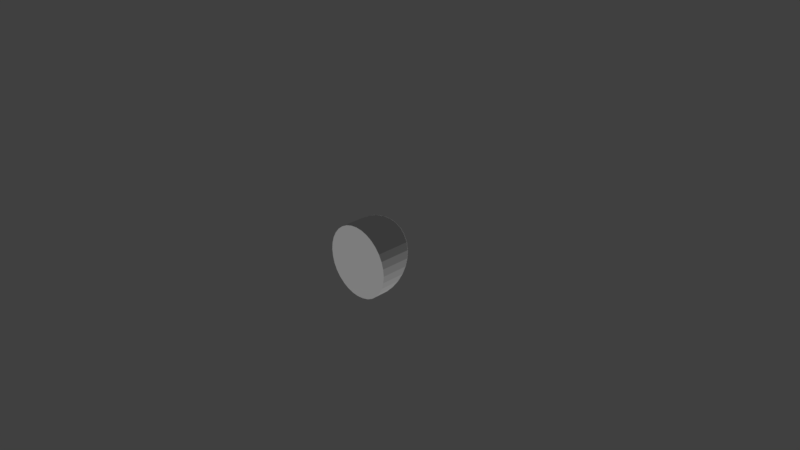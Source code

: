 # Source: b5p2.blend  (saved by Blender 2.78.0; exported with 4.5.12 LTS)
import bpy
from mathutils import Matrix  # noqa: F401  (used for matrix-valued properties, if any)

bpy.ops.wm.read_factory_settings(use_empty=True)
scene = bpy.context.scene
scene.name = 'Scene'

# ---- collections
col_collection_1 = bpy.data.collections.new('Collection 1'); scene.collection.children.link(col_collection_1)

# ---- materials (node trees are filled in below, after node groups)
mat_black = bpy.data.materials.new('black')
mat_black.alpha_threshold = 0.0
mat_black.use_transparent_shadow = False
mat_black.roughness = 0.5
mat_gray = bpy.data.materials.new('gray')
mat_gray.alpha_threshold = 0.0
mat_gray.use_transparent_shadow = False
mat_gray.roughness = 0.5

# ---- material node trees

# ---- world
world_world = bpy.data.worlds.new('World'); scene.world = world_world
world_world.color = (0.05088, 0.05088, 0.05088)
world_world.use_sun_shadow = False
world_world.sun_shadow_jitter_overblur = 0.0
world_world.cycles.sampling_method = 'MANUAL'

# ---- cameras
cam_camera = bpy.data.cameras.new('Camera')
cam_camera.clip_end = 100.0
cam_camera.lens = 35.0
cam_camera.sensor_width = 32.0
cam_camera.sensor_height = 18.0
cam_camera.ortho_scale = 7.314
cam_camera.dof.focus_distance = 0.0
cam_camera.dof.aperture_fstop = 128.0

# ---- lights
light_lamp = bpy.data.lights.new('Lamp', 'SUN')
light_lamp.transmission_factor = 0.0
light_lamp.cutoff_distance = 30.0
light_lamp.use_shadow = False
light_lamp.angle = 0.1993
light_lamp.energy = 1.0
light_lamp.shadow_buffer_clip_start = 1.001
light_lamp.shadow_soft_size = 0.1
light_lamp.shadow_cascade_max_distance = 1000.0

# ---- meshes
me_cylinder_000 = bpy.data.meshes.new('Cylinder.000')
me_cylinder_000.from_pydata([(0.0, 1.0, 2.704), (0.1951, 0.9808, 2.623), (0.3864, 0.9186, 2.575), (0.5556, 0.8315, 2.572), (0.7071, 0.7071, 2.604), (0.8315, 0.5556, 2.673), (0.9239, 0.3827, 2.776), (0.9808, 0.1951, 2.91), (1.0, 1.535e-07, 3.069), (0.5556, -0.8315, 4.008), (0.3827, -0.9239, 4.174), (0.1951, -0.9808, 4.317), (-3.258e-07, -1.0, 4.431), (-0.1951, -0.9808, 4.512), (-0.3827, -0.9239, 4.556), (-0.5556, -0.8315, 4.562), (-0.7071, -0.7071, 4.531), (-0.8315, -0.5556, 4.462), (-0.9239, -0.3827, 4.358), (-0.9808, -0.1951, 4.225), (-1.0, 1.044e-06, 4.066), (-0.9808, 0.1951, 3.888), (-0.9239, 0.3827, 3.698), (-0.8315, 0.5556, 3.502), (-0.7071, 0.7071, 3.309), (-0.5556, 0.8315, 3.126), (-0.3827, 0.9239, 2.96), (-0.1951, 0.9808, 2.818), (0.9808, -0.1951, 3.247), (0.9239, -0.3827, 3.437), (0.8315, -0.5556, 3.633), (0.7071, -0.7071, 3.825)], [], [(26, 27, 0, 1, 2, 3, 4, 5, 6, 7, 8, 28, 29, 30, 31, 9, 10, 11, 12, 13, 14, 15, 16, 17, 18, 19, 20, 21, 22, 23, 24, 25)])
me_cylinder_000.materials.append(mat_black)
me_cylinder_000.use_remesh_preserve_volume = False
me_cylinder_000.use_remesh_preserve_attributes = False
me_cylinder_000.use_mirror_vertex_groups = False
me_cylinder_000.update()
me_cylinder_005 = bpy.data.meshes.new('Cylinder.005')
me_cylinder_005.from_pydata([(0.003698, 0.9948, 4.574), (0.1988, 0.9756, 4.574), (0.3864, 0.9186, 4.574), (0.5593, 0.8262, 4.574), (0.7108, 0.7019, 4.574), (0.8352, 0.5503, 4.574), (0.9276, 0.3775, 4.574), (0.9845, 0.1899, 4.574), (1.004, -0.00523, 4.574), (0.5593, -0.8367, 4.574), (0.3864, -0.9291, 4.574), (0.1951, -0.9808, 4.578), (-3.258e-07, -1.0, 4.578), (-0.1951, -0.9808, 4.578), (-0.3827, -0.9239, 4.578), (-0.5556, -0.8315, 4.578), (-0.7071, -0.7071, 4.578), (-0.8315, -0.5556, 4.578), (-0.9239, -0.3827, 4.578), (-0.9771, -0.2003, 4.574), (-0.9963, -0.005229, 4.574), (-0.9771, 0.1899, 4.574), (-0.9202, 0.3775, 4.574), (-0.8278, 0.5503, 4.574), (-0.7034, 0.7019, 4.574), (-0.5519, 0.8262, 4.574), (-0.379, 0.9187, 4.574), (-0.1914, 0.9756, 4.574), (0.9845, -0.2003, 4.574), (0.9276, -0.3879, 4.574), (0.8352, -0.5608, 4.574), (0.7108, -0.7123, 4.574), (0.0, 1.0, 2.714), (0.1951, 0.9808, 2.633), (0.3864, 0.9186, 2.585), (0.5556, 0.8315, 2.582), (0.7071, 0.7071, 2.614), (0.8315, 0.5556, 2.683), (0.9239, 0.3827, 2.786), (0.9808, 0.1951, 2.92), (1.0, 1.537e-07, 3.079), (0.5556, -0.8315, 4.018), (0.3827, -0.9239, 4.184), (0.1951, -0.9808, 4.327), (-3.258e-07, -1.0, 4.441), (-0.1951, -0.9808, 4.522), (-0.3827, -0.9239, 4.566), (-0.5556, -0.8315, 4.572), (-0.7071, -0.7071, 4.541), (-0.8315, -0.5556, 4.472), (-0.9239, -0.3827, 4.369), (-0.9808, -0.1951, 4.235), (-1.0, 1.044e-06, 4.076), (-0.9808, 0.1951, 3.898), (-0.9239, 0.3827, 3.708), (-0.8315, 0.5556, 3.512), (-0.7071, 0.7071, 3.319), (-0.5556, 0.8315, 3.136), (-0.3827, 0.9239, 2.97), (-0.1951, 0.9808, 2.828), (0.9808, -0.1951, 3.257), (0.9239, -0.3827, 3.447), (0.8315, -0.5556, 3.643), (0.7071, -0.7071, 3.836)], [], [(32, 0, 1, 33), (33, 1, 2, 34), (34, 2, 3, 35), (35, 3, 4, 36), (36, 4, 5, 37), (37, 5, 6, 38), (38, 6, 7, 39), (39, 7, 8, 40), (41, 9, 10, 42), (42, 10, 11, 43), (43, 11, 12, 44), (44, 12, 13, 45), (45, 13, 14, 46), (46, 14, 15, 47), (47, 15, 16, 48), (48, 16, 17, 49), (49, 17, 18, 50), (50, 18, 19, 51), (51, 19, 20, 52), (52, 20, 21, 53), (53, 21, 22, 54), (54, 22, 23, 55), (55, 23, 24, 56), (56, 24, 25, 57), (57, 25, 26, 58), (58, 26, 27, 59), (59, 27, 0, 32), (40, 8, 28, 60), (29, 61, 60, 28), (61, 29, 30, 62), (62, 30, 31, 63), (41, 63, 31, 9), (1, 0, 27, 26, 25, 24, 23, 22, 21, 20, 19, 18, 17, 16, 47, 14, 13, 12, 11, 10, 9, 31, 30, 29, 28, 8, 7, 6, 5, 4, 3, 2), (58, 59, 32, 33, 34, 35, 36, 37, 38, 39, 40, 60, 61, 62, 63, 41, 42, 43, 44, 45, 46, 47, 48, 49, 50, 51, 52, 53, 54, 55, 56, 57)])
me_cylinder_005.materials.append(mat_gray)
me_cylinder_005.use_remesh_preserve_volume = False
me_cylinder_005.use_remesh_preserve_attributes = False
me_cylinder_005.use_mirror_vertex_groups = False
me_cylinder_005.update()

# ---- objects
ob_b5p2_bb5_a1 = bpy.data.objects.new('b5p2_bb5_a1', me_cylinder_000)
ob_b5p2 = bpy.data.objects.new('b5p2', me_cylinder_005)
ob_lamp = bpy.data.objects.new('Lamp', light_lamp)
ob_camera = bpy.data.objects.new('Camera', cam_camera)

# ---- transforms, parenting, visibility, modifiers, constraints
ob_b5p2_bb5_a1.location = (0.002849, 0.9357, -0.04571)
ob_b5p2_bb5_a1.rotation_euler = (1.571, -0.0, 0.0)
ob_b5p2_bb5_a1.scale = (0.5, 0.5, 0.25)
ob_b5p2_bb5_a1.lineart.crease_threshold = 0.0
ob_b5p2.location = (0.002849, 0.9357, -0.04571)
ob_b5p2.rotation_euler = (1.571, -0.0, 0.0)
ob_b5p2.scale = (0.5, 0.5, 0.25)
ob_b5p2.lineart.crease_threshold = 0.0
ob_lamp.location = (4.37, -5.11, -3.134)
ob_lamp.rotation_euler = (-2.319, 0.3358, 3.441)
ob_lamp.lock_rotations_4d = False
ob_lamp.empty_display_type = 'ARROWS'
ob_lamp.color = (0.0, 0.0, 0.0, 0.0)
ob_lamp.hide_viewport = True
ob_lamp.lineart.crease_threshold = 0.0
ob_camera.location = (7.481, -6.508, 5.344)
ob_camera.rotation_euler = (1.109, 0.0, 0.8149)
ob_camera.lock_rotations_4d = False
ob_camera.empty_display_type = 'ARROWS'
ob_camera.color = (0.0, 0.0, 0.0, 0.0)
ob_camera.hide_viewport = True
ob_camera.display_type = 'WIRE'
ob_camera.lineart.crease_threshold = 0.0

# ---- collection membership
col_collection_1.objects.link(ob_b5p2_bb5_a1)
col_collection_1.objects.link(ob_b5p2)
col_collection_1.objects.link(ob_lamp)
col_collection_1.objects.link(ob_camera)

# ---- scene / render settings (as saved in the file)
scene.camera = ob_camera
scene.frame_start = 1; scene.frame_end = 250; scene.frame_set(1)
scene.render.engine = 'BLENDER_EEVEE_NEXT'
scene.render.resolution_percentage = 50
scene.render.dither_intensity = 0.0
scene.cycles.use_denoising = False
scene.cycles.samples = 128
scene.cycles.sampling_pattern = 'TABULATED_SOBOL'
scene.cycles.light_sampling_threshold = 0.0
scene.cycles.use_adaptive_sampling = False
scene.cycles.use_light_tree = False
scene.cycles.blur_glossy = 0.0
scene.cycles.sample_clamp_indirect = 0.0
scene.view_settings.view_transform = 'Standard'
bpy.context.view_layer.update()
